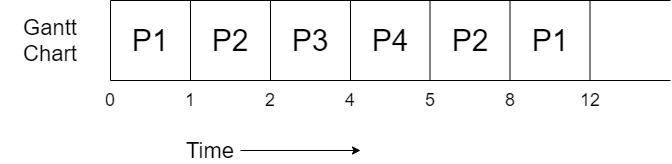

The diagram above was exported from draw.io. Its source (the exported page's mxGraphModel, read from the mxfile embedded in the PNG):
<mxGraphModel dx="782" dy="437" grid="1" gridSize="10" guides="1" tooltips="1" connect="1" arrows="1" fold="1" page="1" pageScale="1" pageWidth="827" pageHeight="1169" math="0" shadow="0">
  <root>
    <mxCell id="0" />
    <mxCell id="1" parent="0" />
    <mxCell id="IkqktZZvo0Yvi-Zc7vEq-1" value="" style="endArrow=none;html=1;" parent="1" edge="1">
      <mxGeometry width="50" height="50" relative="1" as="geometry">
        <mxPoint x="160" y="320" as="sourcePoint" />
        <mxPoint x="160" y="400" as="targetPoint" />
      </mxGeometry>
    </mxCell>
    <mxCell id="IkqktZZvo0Yvi-Zc7vEq-2" value="" style="endArrow=none;html=1;" parent="1" edge="1">
      <mxGeometry width="50" height="50" relative="1" as="geometry">
        <mxPoint x="160" y="400" as="sourcePoint" />
        <mxPoint x="720" y="400" as="targetPoint" />
      </mxGeometry>
    </mxCell>
    <mxCell id="IkqktZZvo0Yvi-Zc7vEq-3" value="" style="endArrow=none;html=1;" parent="1" edge="1">
      <mxGeometry width="50" height="50" relative="1" as="geometry">
        <mxPoint x="160" y="320" as="sourcePoint" />
        <mxPoint x="720" y="320" as="targetPoint" />
      </mxGeometry>
    </mxCell>
    <mxCell id="IkqktZZvo0Yvi-Zc7vEq-4" value="" style="endArrow=none;html=1;" parent="1" edge="1">
      <mxGeometry width="50" height="50" relative="1" as="geometry">
        <mxPoint x="240" y="320" as="sourcePoint" />
        <mxPoint x="240" y="400" as="targetPoint" />
      </mxGeometry>
    </mxCell>
    <mxCell id="IkqktZZvo0Yvi-Zc7vEq-5" value="&lt;font style=&quot;font-size: 30px&quot;&gt;P1&lt;/font&gt;" style="text;html=1;strokeColor=none;fillColor=none;align=center;verticalAlign=middle;whiteSpace=wrap;rounded=0;" parent="1" vertex="1">
      <mxGeometry x="180" y="350" width="40" height="20" as="geometry" />
    </mxCell>
    <mxCell id="IkqktZZvo0Yvi-Zc7vEq-6" value="&lt;font style=&quot;font-size: 22px&quot;&gt;Gantt Chart&lt;/font&gt;" style="text;html=1;strokeColor=none;fillColor=none;align=center;verticalAlign=middle;whiteSpace=wrap;rounded=0;" parent="1" vertex="1">
      <mxGeometry x="50" y="350" width="100" height="20" as="geometry" />
    </mxCell>
    <mxCell id="IkqktZZvo0Yvi-Zc7vEq-9" style="edgeStyle=orthogonalEdgeStyle;rounded=0;orthogonalLoop=1;jettySize=auto;html=1;" parent="1" source="IkqktZZvo0Yvi-Zc7vEq-7" edge="1">
      <mxGeometry relative="1" as="geometry">
        <mxPoint x="410" y="470" as="targetPoint" />
      </mxGeometry>
    </mxCell>
    <mxCell id="IkqktZZvo0Yvi-Zc7vEq-7" value="&lt;font style=&quot;font-size: 22px&quot;&gt;Time&lt;/font&gt;" style="text;html=1;strokeColor=none;fillColor=none;align=center;verticalAlign=middle;whiteSpace=wrap;rounded=0;" parent="1" vertex="1">
      <mxGeometry x="230" y="460" width="60" height="20" as="geometry" />
    </mxCell>
    <mxCell id="IkqktZZvo0Yvi-Zc7vEq-10" value="&lt;font style=&quot;font-size: 18px&quot;&gt;0&lt;/font&gt;" style="text;html=1;strokeColor=none;fillColor=none;align=center;verticalAlign=middle;whiteSpace=wrap;rounded=0;" parent="1" vertex="1">
      <mxGeometry x="140" y="410" width="40" height="20" as="geometry" />
    </mxCell>
    <mxCell id="IkqktZZvo0Yvi-Zc7vEq-11" value="&lt;font style=&quot;font-size: 18px&quot;&gt;1&lt;/font&gt;" style="text;html=1;strokeColor=none;fillColor=none;align=center;verticalAlign=middle;whiteSpace=wrap;rounded=0;" parent="1" vertex="1">
      <mxGeometry x="220" y="410" width="40" height="20" as="geometry" />
    </mxCell>
    <mxCell id="3CjC4lcAXqJIEgICN0UM-1" value="&lt;font style=&quot;font-size: 30px&quot;&gt;P2&lt;/font&gt;" style="text;html=1;strokeColor=none;fillColor=none;align=center;verticalAlign=middle;whiteSpace=wrap;rounded=0;" vertex="1" parent="1">
      <mxGeometry x="260" y="350" width="40" height="20" as="geometry" />
    </mxCell>
    <mxCell id="3CjC4lcAXqJIEgICN0UM-2" value="" style="endArrow=none;html=1;" edge="1" parent="1">
      <mxGeometry width="50" height="50" relative="1" as="geometry">
        <mxPoint x="320" y="320" as="sourcePoint" />
        <mxPoint x="320" y="400" as="targetPoint" />
      </mxGeometry>
    </mxCell>
    <mxCell id="3CjC4lcAXqJIEgICN0UM-3" value="&lt;font style=&quot;font-size: 18px&quot;&gt;2&lt;/font&gt;" style="text;html=1;strokeColor=none;fillColor=none;align=center;verticalAlign=middle;whiteSpace=wrap;rounded=0;" vertex="1" parent="1">
      <mxGeometry x="300" y="410" width="40" height="20" as="geometry" />
    </mxCell>
    <mxCell id="3CjC4lcAXqJIEgICN0UM-5" value="&lt;font style=&quot;font-size: 30px&quot;&gt;P3&lt;/font&gt;" style="text;html=1;strokeColor=none;fillColor=none;align=center;verticalAlign=middle;whiteSpace=wrap;rounded=0;" vertex="1" parent="1">
      <mxGeometry x="340" y="350" width="40" height="20" as="geometry" />
    </mxCell>
    <mxCell id="3CjC4lcAXqJIEgICN0UM-7" value="" style="endArrow=none;html=1;" edge="1" parent="1">
      <mxGeometry width="50" height="50" relative="1" as="geometry">
        <mxPoint x="400" y="320" as="sourcePoint" />
        <mxPoint x="400" y="400" as="targetPoint" />
      </mxGeometry>
    </mxCell>
    <mxCell id="3CjC4lcAXqJIEgICN0UM-8" value="&lt;font style=&quot;font-size: 18px&quot;&gt;4&lt;/font&gt;" style="text;html=1;strokeColor=none;fillColor=none;align=center;verticalAlign=middle;whiteSpace=wrap;rounded=0;" vertex="1" parent="1">
      <mxGeometry x="380" y="410" width="40" height="20" as="geometry" />
    </mxCell>
    <mxCell id="3CjC4lcAXqJIEgICN0UM-9" value="&lt;font style=&quot;font-size: 30px&quot;&gt;P4&lt;/font&gt;" style="text;html=1;strokeColor=none;fillColor=none;align=center;verticalAlign=middle;whiteSpace=wrap;rounded=0;" vertex="1" parent="1">
      <mxGeometry x="420" y="350" width="40" height="20" as="geometry" />
    </mxCell>
    <mxCell id="3CjC4lcAXqJIEgICN0UM-10" value="&lt;font style=&quot;font-size: 18px&quot;&gt;5&lt;/font&gt;" style="text;html=1;strokeColor=none;fillColor=none;align=center;verticalAlign=middle;whiteSpace=wrap;rounded=0;" vertex="1" parent="1">
      <mxGeometry x="460" y="410" width="40" height="20" as="geometry" />
    </mxCell>
    <mxCell id="3CjC4lcAXqJIEgICN0UM-11" value="" style="endArrow=none;html=1;" edge="1" parent="1">
      <mxGeometry width="50" height="50" relative="1" as="geometry">
        <mxPoint x="479.5" y="320" as="sourcePoint" />
        <mxPoint x="479.5" y="400" as="targetPoint" />
      </mxGeometry>
    </mxCell>
    <mxCell id="3CjC4lcAXqJIEgICN0UM-12" value="&lt;font style=&quot;font-size: 30px&quot;&gt;P2&lt;/font&gt;" style="text;html=1;strokeColor=none;fillColor=none;align=center;verticalAlign=middle;whiteSpace=wrap;rounded=0;" vertex="1" parent="1">
      <mxGeometry x="500" y="350" width="40" height="20" as="geometry" />
    </mxCell>
    <mxCell id="3CjC4lcAXqJIEgICN0UM-13" value="&lt;font style=&quot;font-size: 18px&quot;&gt;8&lt;/font&gt;" style="text;html=1;strokeColor=none;fillColor=none;align=center;verticalAlign=middle;whiteSpace=wrap;rounded=0;" vertex="1" parent="1">
      <mxGeometry x="540" y="410" width="40" height="20" as="geometry" />
    </mxCell>
    <mxCell id="3CjC4lcAXqJIEgICN0UM-14" value="" style="endArrow=none;html=1;" edge="1" parent="1">
      <mxGeometry width="50" height="50" relative="1" as="geometry">
        <mxPoint x="559.5" y="320" as="sourcePoint" />
        <mxPoint x="559.5" y="400" as="targetPoint" />
      </mxGeometry>
    </mxCell>
    <mxCell id="3CjC4lcAXqJIEgICN0UM-15" value="&lt;font style=&quot;font-size: 30px&quot;&gt;P1&lt;/font&gt;" style="text;html=1;strokeColor=none;fillColor=none;align=center;verticalAlign=middle;whiteSpace=wrap;rounded=0;" vertex="1" parent="1">
      <mxGeometry x="580" y="350" width="40" height="20" as="geometry" />
    </mxCell>
    <mxCell id="3CjC4lcAXqJIEgICN0UM-16" value="&lt;font style=&quot;font-size: 18px&quot;&gt;12&lt;/font&gt;" style="text;html=1;strokeColor=none;fillColor=none;align=center;verticalAlign=middle;whiteSpace=wrap;rounded=0;" vertex="1" parent="1">
      <mxGeometry x="620" y="410" width="40" height="20" as="geometry" />
    </mxCell>
    <mxCell id="3CjC4lcAXqJIEgICN0UM-17" value="" style="endArrow=none;html=1;" edge="1" parent="1">
      <mxGeometry width="50" height="50" relative="1" as="geometry">
        <mxPoint x="639.5" y="320" as="sourcePoint" />
        <mxPoint x="639.5" y="400" as="targetPoint" />
      </mxGeometry>
    </mxCell>
  </root>
</mxGraphModel>